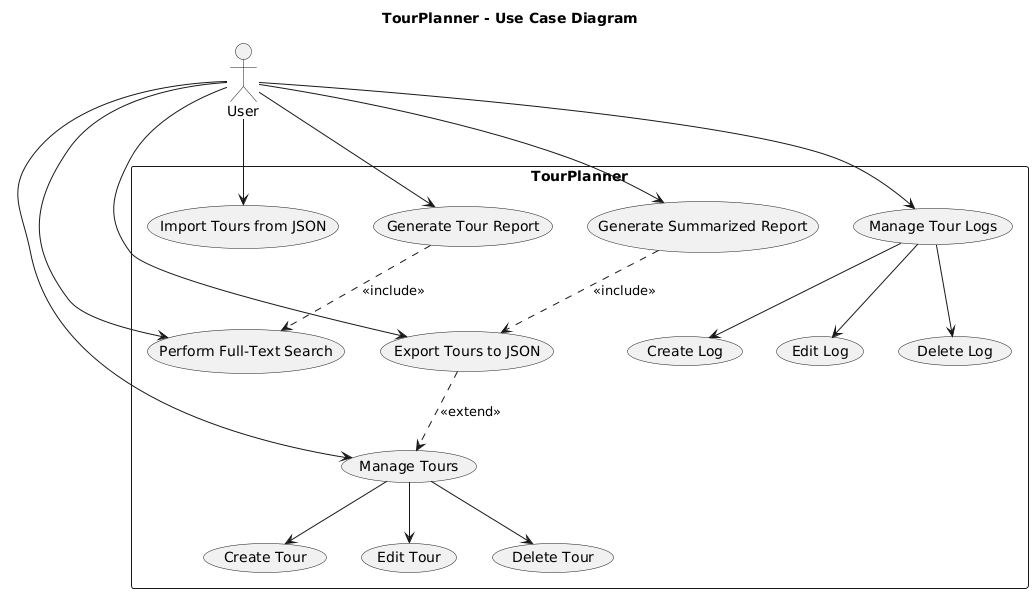

The diagram above was rendered by PlantUML. Its source (embedded in the PNG):
@startuml
title TourPlanner - Use Case Diagram

actor User

rectangle TourPlanner {
  User --> (Manage Tours)
  User --> (Manage Tour Logs)
  User --> (Perform Full-Text Search)
  User --> (Generate Tour Report)
  User --> (Generate Summarized Report)
  User --> (Import Tours from JSON)
  User --> (Export Tours to JSON)

  (Manage Tours) --> (Create Tour)
  (Manage Tours) --> (Edit Tour)
  (Manage Tours) --> (Delete Tour)

  (Manage Tour Logs) --> (Create Log)
  (Manage Tour Logs) --> (Edit Log)
  (Manage Tour Logs) --> (Delete Log)

  (Generate Tour Report) ..> (Perform Full-Text Search) : <<include>>
  (Generate Summarized Report) ..> (Export Tours to JSON) : <<include>>
  
  (Export Tours to JSON) ..> (Manage Tours) : <<extend>>
}
@enduml